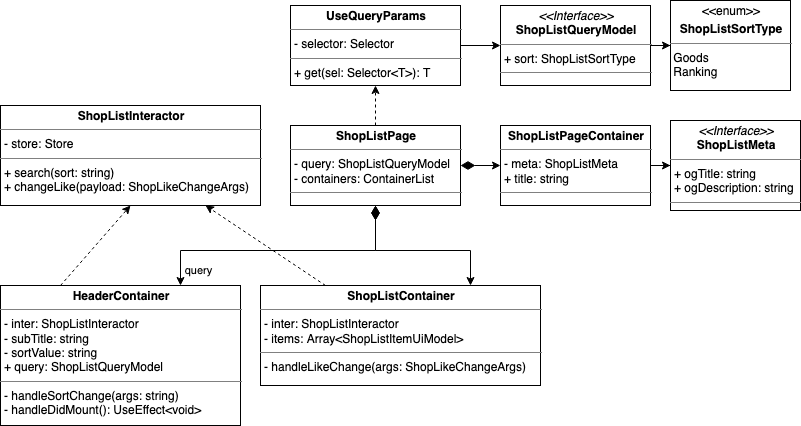

The diagram above was exported from draw.io. Its source (the exported page's mxGraphModel, read from the mxfile embedded in the PNG):
<mxGraphModel dx="1298" dy="781" grid="1" gridSize="10" guides="1" tooltips="1" connect="1" arrows="1" fold="1" page="1" pageScale="1" pageWidth="827" pageHeight="1169" math="0" shadow="0">
  <root>
    <mxCell id="YlqpcAC_MT7-QiCdy8DI-0" />
    <mxCell id="YlqpcAC_MT7-QiCdy8DI-1" parent="YlqpcAC_MT7-QiCdy8DI-0" />
    <mxCell id="YlqpcAC_MT7-QiCdy8DI-2" style="edgeStyle=none;rounded=0;orthogonalLoop=1;jettySize=auto;html=1;dashed=1;startArrow=none;startFill=0;startSize=12;endArrow=classic;endFill=1;endSize=6;" parent="YlqpcAC_MT7-QiCdy8DI-1" source="YlqpcAC_MT7-QiCdy8DI-3" target="YlqpcAC_MT7-QiCdy8DI-14" edge="1">
      <mxGeometry relative="1" as="geometry" />
    </mxCell>
    <mxCell id="YlqpcAC_MT7-QiCdy8DI-3" value="&lt;p style=&quot;margin: 0px ; margin-top: 4px ; text-align: center&quot;&gt;&lt;b&gt;ShopListContainer&lt;/b&gt;&lt;br&gt;&lt;/p&gt;&lt;hr size=&quot;1&quot;&gt;&lt;p style=&quot;margin: 0px ; margin-left: 4px&quot;&gt;- inter: ShopListInteractor&lt;/p&gt;&lt;p style=&quot;margin: 0px ; margin-left: 4px&quot;&gt;- items: Array&amp;lt;ShopListItemUiModel&amp;gt;&lt;br&gt;&lt;/p&gt;&lt;hr size=&quot;1&quot;&gt;&lt;p style=&quot;margin: 0px ; margin-left: 4px&quot;&gt;- handleLikeChange(args: ShopLikeChangeArgs)&lt;/p&gt;" style="verticalAlign=top;align=left;overflow=fill;fontSize=12;fontFamily=Helvetica;html=1;" parent="YlqpcAC_MT7-QiCdy8DI-1" vertex="1">
      <mxGeometry x="280" y="340" width="280" height="100" as="geometry" />
    </mxCell>
    <mxCell id="YlqpcAC_MT7-QiCdy8DI-4" style="rounded=0;orthogonalLoop=1;jettySize=auto;html=1;exitX=0.25;exitY=0;exitDx=0;exitDy=0;entryX=0.5;entryY=1;entryDx=0;entryDy=0;startArrow=none;startFill=0;startSize=12;endArrow=classic;endFill=1;endSize=6;dashed=1;" parent="YlqpcAC_MT7-QiCdy8DI-1" source="YlqpcAC_MT7-QiCdy8DI-5" target="YlqpcAC_MT7-QiCdy8DI-14" edge="1">
      <mxGeometry relative="1" as="geometry" />
    </mxCell>
    <mxCell id="YlqpcAC_MT7-QiCdy8DI-5" value="&lt;p style=&quot;margin: 0px ; margin-top: 4px ; text-align: center&quot;&gt;&lt;b&gt;HeaderContainer&lt;/b&gt;&lt;br&gt;&lt;/p&gt;&lt;hr size=&quot;1&quot;&gt;&lt;p style=&quot;margin: 0px ; margin-left: 4px&quot;&gt;&lt;span&gt;- inter: ShopListInteractor&lt;/span&gt;&lt;br&gt;&lt;/p&gt;&lt;p style=&quot;margin: 0px ; margin-left: 4px&quot;&gt;- subTitle: string&lt;br&gt;&lt;/p&gt;&lt;p style=&quot;margin: 0px ; margin-left: 4px&quot;&gt;- sortValue: string&lt;/p&gt;&lt;p style=&quot;margin: 0px ; margin-left: 4px&quot;&gt;&lt;span&gt;+ query: ShopListQueryModel&lt;/span&gt;&lt;/p&gt;&lt;hr size=&quot;1&quot;&gt;&lt;p style=&quot;margin: 0px ; margin-left: 4px&quot;&gt;- handleSortChange(args: string)&lt;/p&gt;&lt;p style=&quot;margin: 0px ; margin-left: 4px&quot;&gt;- handleDidMount(): UseEffect&amp;lt;void&amp;gt;&lt;/p&gt;" style="verticalAlign=top;align=left;overflow=fill;fontSize=12;fontFamily=Helvetica;html=1;" parent="YlqpcAC_MT7-QiCdy8DI-1" vertex="1">
      <mxGeometry x="20" y="340" width="240" height="140" as="geometry" />
    </mxCell>
    <mxCell id="YlqpcAC_MT7-QiCdy8DI-6" value="query" style="edgeStyle=orthogonalEdgeStyle;rounded=0;orthogonalLoop=1;jettySize=auto;html=1;startArrow=diamondThin;startFill=1;startSize=12;exitX=0.5;exitY=1;exitDx=0;exitDy=0;entryX=0.75;entryY=0;entryDx=0;entryDy=0;" parent="YlqpcAC_MT7-QiCdy8DI-1" source="YlqpcAC_MT7-QiCdy8DI-10" target="YlqpcAC_MT7-QiCdy8DI-5" edge="1">
      <mxGeometry x="0.6154" y="20" relative="1" as="geometry">
        <mxPoint x="470" y="280" as="targetPoint" />
        <mxPoint as="offset" />
      </mxGeometry>
    </mxCell>
    <mxCell id="YlqpcAC_MT7-QiCdy8DI-7" style="edgeStyle=orthogonalEdgeStyle;rounded=0;orthogonalLoop=1;jettySize=auto;html=1;exitX=0.5;exitY=1;exitDx=0;exitDy=0;startArrow=diamondThin;startFill=1;startSize=12;entryX=0.75;entryY=0;entryDx=0;entryDy=0;" parent="YlqpcAC_MT7-QiCdy8DI-1" source="YlqpcAC_MT7-QiCdy8DI-10" target="YlqpcAC_MT7-QiCdy8DI-3" edge="1">
      <mxGeometry relative="1" as="geometry">
        <mxPoint x="180" y="280" as="targetPoint" />
      </mxGeometry>
    </mxCell>
    <mxCell id="YlqpcAC_MT7-QiCdy8DI-8" style="edgeStyle=orthogonalEdgeStyle;rounded=0;orthogonalLoop=1;jettySize=auto;html=1;entryX=0;entryY=0.5;entryDx=0;entryDy=0;startArrow=none;startFill=0;startSize=12;exitX=1;exitY=0.5;exitDx=0;exitDy=0;" parent="YlqpcAC_MT7-QiCdy8DI-1" source="YlqpcAC_MT7-QiCdy8DI-15" target="YlqpcAC_MT7-QiCdy8DI-12" edge="1">
      <mxGeometry relative="1" as="geometry" />
    </mxCell>
    <mxCell id="YlqpcAC_MT7-QiCdy8DI-9" style="edgeStyle=orthogonalEdgeStyle;rounded=0;orthogonalLoop=1;jettySize=auto;html=1;exitX=0.5;exitY=0;exitDx=0;exitDy=0;dashed=1;startArrow=none;startFill=0;startSize=12;endArrow=classic;endFill=1;endSize=6;" parent="YlqpcAC_MT7-QiCdy8DI-1" source="YlqpcAC_MT7-QiCdy8DI-10" target="YlqpcAC_MT7-QiCdy8DI-15" edge="1">
      <mxGeometry relative="1" as="geometry" />
    </mxCell>
    <mxCell id="ij4t8E1W3lQ9O_zluRFe-4" style="edgeStyle=orthogonalEdgeStyle;rounded=0;orthogonalLoop=1;jettySize=auto;html=1;entryX=0;entryY=0.5;entryDx=0;entryDy=0;startArrow=diamondThin;startFill=1;startSize=12;fontSize=16;" parent="YlqpcAC_MT7-QiCdy8DI-1" source="YlqpcAC_MT7-QiCdy8DI-10" target="ij4t8E1W3lQ9O_zluRFe-1" edge="1">
      <mxGeometry relative="1" as="geometry" />
    </mxCell>
    <mxCell id="YlqpcAC_MT7-QiCdy8DI-10" value="&lt;p style=&quot;margin: 0px ; margin-top: 4px ; text-align: center&quot;&gt;&lt;b&gt;ShopListPage&lt;/b&gt;&lt;/p&gt;&lt;hr size=&quot;1&quot;&gt;&lt;p style=&quot;margin: 0px ; margin-left: 4px&quot;&gt;- query: ShopListQueryModel&lt;/p&gt;&lt;p style=&quot;margin: 0px ; margin-left: 4px&quot;&gt;- containers: ContainerList&lt;/p&gt;&lt;hr size=&quot;1&quot;&gt;&lt;p style=&quot;margin: 0px ; margin-left: 4px&quot;&gt;&lt;br&gt;&lt;/p&gt;" style="verticalAlign=top;align=left;overflow=fill;fontSize=12;fontFamily=Helvetica;html=1;" parent="YlqpcAC_MT7-QiCdy8DI-1" vertex="1">
      <mxGeometry x="310" y="180" width="170" height="80" as="geometry" />
    </mxCell>
    <mxCell id="YlqpcAC_MT7-QiCdy8DI-11" style="edgeStyle=orthogonalEdgeStyle;rounded=0;orthogonalLoop=1;jettySize=auto;html=1;entryX=0;entryY=0.5;entryDx=0;entryDy=0;startArrow=none;startFill=0;startSize=12;" parent="YlqpcAC_MT7-QiCdy8DI-1" source="YlqpcAC_MT7-QiCdy8DI-12" target="YlqpcAC_MT7-QiCdy8DI-13" edge="1">
      <mxGeometry relative="1" as="geometry" />
    </mxCell>
    <mxCell id="YlqpcAC_MT7-QiCdy8DI-12" value="&lt;p style=&quot;margin: 0px ; margin-top: 4px ; text-align: center&quot;&gt;&lt;i&gt;&amp;lt;&amp;lt;Interface&amp;gt;&amp;gt;&lt;/i&gt;&lt;br&gt;&lt;b&gt;ShopListQueryModel&lt;/b&gt;&lt;/p&gt;&lt;hr size=&quot;1&quot;&gt;&lt;p style=&quot;margin: 0px ; margin-left: 4px&quot;&gt;+ sort: ShopListSortType&lt;/p&gt;&lt;hr size=&quot;1&quot;&gt;&lt;p style=&quot;margin: 0px ; margin-left: 4px&quot;&gt;&lt;br&gt;&lt;/p&gt;" style="verticalAlign=top;align=left;overflow=fill;fontSize=12;fontFamily=Helvetica;html=1;" parent="YlqpcAC_MT7-QiCdy8DI-1" vertex="1">
      <mxGeometry x="520" y="60" width="150" height="80" as="geometry" />
    </mxCell>
    <mxCell id="YlqpcAC_MT7-QiCdy8DI-13" value="&lt;p style=&quot;margin: 0px ; margin-top: 4px ; text-align: center&quot;&gt;&amp;lt;&amp;lt;enum&amp;gt;&amp;gt;&lt;/p&gt;&lt;p style=&quot;margin: 0px ; margin-top: 4px ; text-align: center&quot;&gt;&lt;b&gt;ShopListSortType&lt;/b&gt;&lt;/p&gt;&lt;hr size=&quot;1&quot;&gt;&lt;div style=&quot;height: 2px&quot;&gt;&amp;nbsp;Goods&lt;br&gt;&amp;nbsp;Ranking&lt;/div&gt;" style="verticalAlign=top;align=left;overflow=fill;fontSize=12;fontFamily=Helvetica;html=1;" parent="YlqpcAC_MT7-QiCdy8DI-1" vertex="1">
      <mxGeometry x="690" y="55" width="120" height="90" as="geometry" />
    </mxCell>
    <mxCell id="YlqpcAC_MT7-QiCdy8DI-14" value="&lt;p style=&quot;margin: 0px ; margin-top: 4px ; text-align: center&quot;&gt;&lt;b&gt;ShopListInteractor&lt;/b&gt;&lt;/p&gt;&lt;hr size=&quot;1&quot;&gt;&lt;p style=&quot;margin: 0px ; margin-left: 4px&quot;&gt;- store: Store&lt;/p&gt;&lt;hr size=&quot;1&quot;&gt;&lt;p style=&quot;margin: 0px ; margin-left: 4px&quot;&gt;+ search(sort: string)&lt;/p&gt;&lt;p style=&quot;margin: 0px ; margin-left: 4px&quot;&gt;+ changeLike(payload: ShopLikeChangeArgs)&lt;/p&gt;" style="verticalAlign=top;align=left;overflow=fill;fontSize=12;fontFamily=Helvetica;html=1;" parent="YlqpcAC_MT7-QiCdy8DI-1" vertex="1">
      <mxGeometry x="20" y="160" width="260" height="100" as="geometry" />
    </mxCell>
    <mxCell id="YlqpcAC_MT7-QiCdy8DI-15" value="&lt;p style=&quot;margin: 0px ; margin-top: 4px ; text-align: center&quot;&gt;&lt;b&gt;UseQueryParams&lt;/b&gt;&lt;/p&gt;&lt;hr size=&quot;1&quot;&gt;&lt;p style=&quot;margin: 0px ; margin-left: 4px&quot;&gt;- selector: Selector&lt;/p&gt;&lt;hr size=&quot;1&quot;&gt;&lt;p style=&quot;margin: 0px ; margin-left: 4px&quot;&gt;+ get(sel: Selector&amp;lt;T&amp;gt;): T&lt;/p&gt;" style="verticalAlign=top;align=left;overflow=fill;fontSize=12;fontFamily=Helvetica;html=1;" parent="YlqpcAC_MT7-QiCdy8DI-1" vertex="1">
      <mxGeometry x="310" y="60" width="170" height="80" as="geometry" />
    </mxCell>
    <mxCell id="ij4t8E1W3lQ9O_zluRFe-0" style="edgeStyle=orthogonalEdgeStyle;rounded=0;orthogonalLoop=1;jettySize=auto;html=1;entryX=0;entryY=0.5;entryDx=0;entryDy=0;fontSize=16;" parent="YlqpcAC_MT7-QiCdy8DI-1" source="ij4t8E1W3lQ9O_zluRFe-1" target="ij4t8E1W3lQ9O_zluRFe-2" edge="1">
      <mxGeometry relative="1" as="geometry" />
    </mxCell>
    <mxCell id="ij4t8E1W3lQ9O_zluRFe-1" value="&lt;p style=&quot;margin: 0px ; margin-top: 4px ; text-align: center&quot;&gt;&lt;b&gt;ShopListPageContainer&lt;/b&gt;&lt;/p&gt;&lt;hr size=&quot;1&quot;&gt;&lt;p style=&quot;margin: 0px ; margin-left: 4px&quot;&gt;- meta: ShopListMeta&lt;/p&gt;&lt;p style=&quot;margin: 0px ; margin-left: 4px&quot;&gt;+ title: string&lt;/p&gt;&lt;hr size=&quot;1&quot;&gt;&lt;p style=&quot;margin: 0px ; margin-left: 4px&quot;&gt;&lt;br&gt;&lt;/p&gt;" style="verticalAlign=top;align=left;overflow=fill;fontSize=12;fontFamily=Helvetica;html=1;" parent="YlqpcAC_MT7-QiCdy8DI-1" vertex="1">
      <mxGeometry x="520" y="180" width="150" height="80" as="geometry" />
    </mxCell>
    <mxCell id="ij4t8E1W3lQ9O_zluRFe-2" value="&lt;p style=&quot;margin: 0px ; margin-top: 4px ; text-align: center&quot;&gt;&lt;i&gt;&amp;lt;&amp;lt;Interface&amp;gt;&amp;gt;&lt;/i&gt;&lt;br&gt;&lt;b&gt;ShopListMeta&lt;/b&gt;&lt;/p&gt;&lt;hr size=&quot;1&quot;&gt;&lt;p style=&quot;margin: 0px ; margin-left: 4px&quot;&gt;+ ogTitle: string&lt;/p&gt;&lt;p style=&quot;margin: 0px ; margin-left: 4px&quot;&gt;+ ogDescription: string&lt;/p&gt;&lt;hr size=&quot;1&quot;&gt;&lt;p style=&quot;margin: 0px ; margin-left: 4px&quot;&gt;&lt;br&gt;&lt;/p&gt;" style="verticalAlign=top;align=left;overflow=fill;fontSize=12;fontFamily=Helvetica;html=1;" parent="YlqpcAC_MT7-QiCdy8DI-1" vertex="1">
      <mxGeometry x="690" y="175" width="130" height="90" as="geometry" />
    </mxCell>
  </root>
</mxGraphModel>